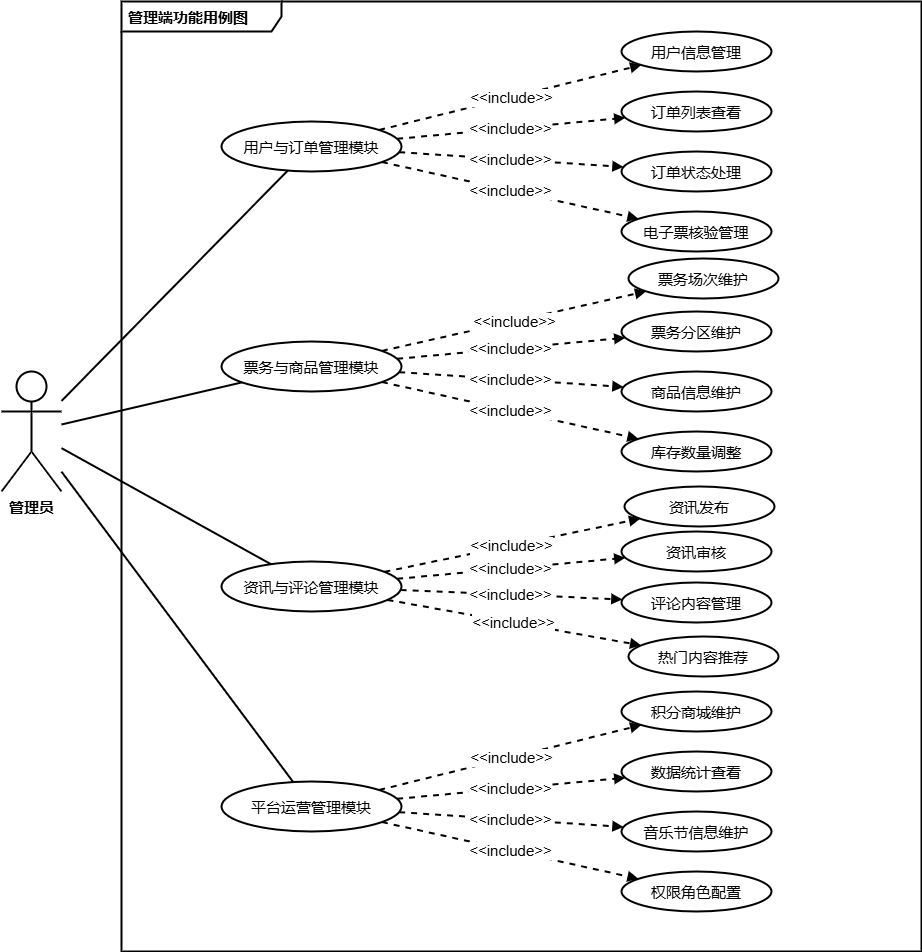

The diagram above was exported from draw.io. Its source (the exported page's mxGraphModel, read from the mxfile embedded in the PNG):
<mxGraphModel dx="2084" dy="426" grid="0" gridSize="10" guides="1" tooltips="1" connect="1" arrows="1" fold="1" page="1" pageScale="1" pageWidth="291" pageHeight="413" math="0" shadow="0">
  <root>
    <mxCell id="0" />
    <mxCell id="1" parent="0" />
    <mxCell id="a_frame" parent="1" style="shape=umlFrame;whiteSpace=wrap;html=1;width=160;height=30;boundedLbl=1;verticalAlign=middle;align=left;spacingLeft=5;strokeWidth=2;fontFamily=Microsoft YaHei;fontSize=15;fontStyle=1;fontColor=#000000;strokeColor=#000000;" value="管理端功能用例图" vertex="1">
      <mxGeometry height="950" width="800" x="211" y="993" as="geometry" />
    </mxCell>
    <mxCell id="a_actor" parent="1" style="shape=umlActor;verticalLabelPosition=bottom;verticalAlign=top;html=1;outlineConnect=0;strokeWidth=2;fontFamily=Microsoft YaHei;fontSize=15;fontStyle=1;fontColor=#000000;strokeColor=#000000;" value="管理员" vertex="1">
      <mxGeometry height="120" width="60" x="91" y="1363" as="geometry" />
    </mxCell>
    <mxCell id="a_m1" parent="1" style="ellipse;whiteSpace=wrap;html=1;strokeWidth=2;fontFamily=Microsoft YaHei;fontSize=15;fontColor=#000000;strokeColor=#000000;" value="用户与订单管理模块" vertex="1">
      <mxGeometry height="50" width="180" x="311" y="1113" as="geometry" />
    </mxCell>
    <mxCell id="a_m2" parent="1" style="ellipse;whiteSpace=wrap;html=1;strokeWidth=2;fontFamily=Microsoft YaHei;fontSize=15;fontColor=#000000;strokeColor=#000000;" value="票务与商品管理模块" vertex="1">
      <mxGeometry height="50" width="180" x="311" y="1333" as="geometry" />
    </mxCell>
    <mxCell id="a_m3" parent="1" style="ellipse;whiteSpace=wrap;html=1;strokeWidth=2;fontFamily=Microsoft YaHei;fontSize=15;fontColor=#000000;strokeColor=#000000;" value="资讯与评论管理模块" vertex="1">
      <mxGeometry height="50" width="180" x="311" y="1553" as="geometry" />
    </mxCell>
    <mxCell id="a_m4" parent="1" style="ellipse;whiteSpace=wrap;html=1;strokeWidth=2;fontFamily=Microsoft YaHei;fontSize=15;fontColor=#000000;strokeColor=#000000;" value="平台运营管理模块" vertex="1">
      <mxGeometry height="50" width="180" x="311" y="1773" as="geometry" />
    </mxCell>
    <mxCell id="e_a_a1" edge="1" parent="1" source="a_actor" style="endArrow=none;html=1;rounded=0;strokeWidth=2;fontSize=15;fontColor=#000000;strokeColor=#000000;" target="a_m1">
      <mxGeometry relative="1" as="geometry" />
    </mxCell>
    <mxCell id="e_a_a2" edge="1" parent="1" source="a_actor" style="endArrow=none;html=1;rounded=0;strokeWidth=2;fontSize=15;fontColor=#000000;strokeColor=#000000;" target="a_m2">
      <mxGeometry relative="1" as="geometry" />
    </mxCell>
    <mxCell id="e_a_a3" edge="1" parent="1" source="a_actor" style="endArrow=none;html=1;rounded=0;strokeWidth=2;fontSize=15;fontColor=#000000;strokeColor=#000000;" target="a_m3">
      <mxGeometry relative="1" as="geometry" />
    </mxCell>
    <mxCell id="e_a_a4" edge="1" parent="1" source="a_actor" style="endArrow=none;html=1;rounded=0;strokeWidth=2;fontSize=15;fontColor=#000000;strokeColor=#000000;" target="a_m4">
      <mxGeometry relative="1" as="geometry" />
    </mxCell>
    <mxCell id="a_m1_s1" parent="1" style="ellipse;whiteSpace=wrap;html=1;strokeWidth=2;fontFamily=Microsoft YaHei;fontSize=15;fontColor=#000000;strokeColor=#000000;" value="用户信息管理" vertex="1">
      <mxGeometry height="40" width="150" x="711" y="1023" as="geometry" />
    </mxCell>
    <mxCell id="a_m1_s2" parent="1" style="ellipse;whiteSpace=wrap;html=1;strokeWidth=2;fontFamily=Microsoft YaHei;fontSize=15;fontColor=#000000;strokeColor=#000000;" value="订单列表查看" vertex="1">
      <mxGeometry height="40" width="150" x="711" y="1083" as="geometry" />
    </mxCell>
    <mxCell id="a_m1_s3" parent="1" style="ellipse;whiteSpace=wrap;html=1;strokeWidth=2;fontFamily=Microsoft YaHei;fontSize=15;fontColor=#000000;strokeColor=#000000;" value="订单状态处理" vertex="1">
      <mxGeometry height="40" width="150" x="711" y="1143" as="geometry" />
    </mxCell>
    <mxCell id="a_m1_s4" parent="1" style="ellipse;whiteSpace=wrap;html=1;strokeWidth=2;fontFamily=Microsoft YaHei;fontSize=15;fontColor=#000000;strokeColor=#000000;" value="电子票核验管理" vertex="1">
      <mxGeometry height="40" width="150" x="711" y="1203" as="geometry" />
    </mxCell>
    <mxCell id="a_m2_s1" parent="1" style="ellipse;whiteSpace=wrap;html=1;strokeWidth=2;fontFamily=Microsoft YaHei;fontSize=15;fontColor=#000000;strokeColor=#000000;" value="票务场次维护" vertex="1">
      <mxGeometry height="40" width="150" x="718" y="1250" as="geometry" />
    </mxCell>
    <mxCell id="a_m2_s2" parent="1" style="ellipse;whiteSpace=wrap;html=1;strokeWidth=2;fontFamily=Microsoft YaHei;fontSize=15;fontColor=#000000;strokeColor=#000000;" value="票务分区维护" vertex="1">
      <mxGeometry height="40" width="150" x="711" y="1303" as="geometry" />
    </mxCell>
    <mxCell id="a_m2_s3" parent="1" style="ellipse;whiteSpace=wrap;html=1;strokeWidth=2;fontFamily=Microsoft YaHei;fontSize=15;fontColor=#000000;strokeColor=#000000;" value="商品信息维护" vertex="1">
      <mxGeometry height="40" width="150" x="711" y="1363" as="geometry" />
    </mxCell>
    <mxCell id="a_m2_s4" parent="1" style="ellipse;whiteSpace=wrap;html=1;strokeWidth=2;fontFamily=Microsoft YaHei;fontSize=15;fontColor=#000000;strokeColor=#000000;" value="库存数量调整" vertex="1">
      <mxGeometry height="40" width="150" x="711" y="1423" as="geometry" />
    </mxCell>
    <mxCell id="a_m3_s1" parent="1" style="ellipse;whiteSpace=wrap;html=1;strokeWidth=2;fontFamily=Microsoft YaHei;fontSize=15;fontColor=#000000;strokeColor=#000000;" value="资讯发布" vertex="1">
      <mxGeometry height="40" width="150" x="714" y="1478" as="geometry" />
    </mxCell>
    <mxCell id="a_m3_s2" parent="1" style="ellipse;whiteSpace=wrap;html=1;strokeWidth=2;fontFamily=Microsoft YaHei;fontSize=15;fontColor=#000000;strokeColor=#000000;" value="资讯审核" vertex="1">
      <mxGeometry height="40" width="150" x="711" y="1523" as="geometry" />
    </mxCell>
    <mxCell id="a_m3_s3" parent="1" style="ellipse;whiteSpace=wrap;html=1;strokeWidth=2;fontFamily=Microsoft YaHei;fontSize=15;fontColor=#000000;strokeColor=#000000;" value="评论内容管理" vertex="1">
      <mxGeometry height="40" width="150" x="711" y="1574" as="geometry" />
    </mxCell>
    <mxCell id="a_m3_s4" parent="1" style="ellipse;whiteSpace=wrap;html=1;strokeWidth=2;fontFamily=Microsoft YaHei;fontSize=15;fontColor=#000000;strokeColor=#000000;" value="热门内容推荐" vertex="1">
      <mxGeometry height="40" width="150" x="718" y="1628" as="geometry" />
    </mxCell>
    <mxCell id="a_m4_s1" parent="1" style="ellipse;whiteSpace=wrap;html=1;strokeWidth=2;fontFamily=Microsoft YaHei;fontSize=15;fontColor=#000000;strokeColor=#000000;" value="积分商城维护" vertex="1">
      <mxGeometry height="40" width="150" x="711" y="1683" as="geometry" />
    </mxCell>
    <mxCell id="a_m4_s2" parent="1" style="ellipse;whiteSpace=wrap;html=1;strokeWidth=2;fontFamily=Microsoft YaHei;fontSize=15;fontColor=#000000;strokeColor=#000000;" value="数据统计查看" vertex="1">
      <mxGeometry height="40" width="150" x="711" y="1743" as="geometry" />
    </mxCell>
    <mxCell id="a_m4_s3" parent="1" style="ellipse;whiteSpace=wrap;html=1;strokeWidth=2;fontFamily=Microsoft YaHei;fontSize=15;fontColor=#000000;strokeColor=#000000;" value="音乐节信息维护" vertex="1">
      <mxGeometry height="40" width="150" x="711" y="1803" as="geometry" />
    </mxCell>
    <mxCell id="a_m4_s4" parent="1" style="ellipse;whiteSpace=wrap;html=1;strokeWidth=2;fontFamily=Microsoft YaHei;fontSize=15;fontColor=#000000;strokeColor=#000000;" value="权限角色配置" vertex="1">
      <mxGeometry height="40" width="150" x="711" y="1863" as="geometry" />
    </mxCell>
    <mxCell id="i_a_m1_1" edge="1" parent="1" source="a_m1" style="endArrow=block;dashed=1;html=1;rounded=0;endFill=1;strokeWidth=2;fontSize=15;fontColor=#000000;strokeColor=#000000;" target="a_m1_s1" value="&amp;lt;&amp;lt;include&amp;gt;&amp;gt;">
      <mxGeometry relative="1" as="geometry" />
    </mxCell>
    <mxCell id="i_a_m1_2" edge="1" parent="1" source="a_m1" style="endArrow=block;dashed=1;html=1;rounded=0;endFill=1;strokeWidth=2;fontSize=15;fontColor=#000000;strokeColor=#000000;" target="a_m1_s2" value="&amp;lt;&amp;lt;include&amp;gt;&amp;gt;">
      <mxGeometry relative="1" as="geometry" />
    </mxCell>
    <mxCell id="i_a_m1_3" edge="1" parent="1" source="a_m1" style="endArrow=block;dashed=1;html=1;rounded=0;endFill=1;strokeWidth=2;fontSize=15;fontColor=#000000;strokeColor=#000000;" target="a_m1_s3" value="&amp;lt;&amp;lt;include&amp;gt;&amp;gt;">
      <mxGeometry relative="1" as="geometry" />
    </mxCell>
    <mxCell id="i_a_m1_4" edge="1" parent="1" source="a_m1" style="endArrow=block;dashed=1;html=1;rounded=0;endFill=1;strokeWidth=2;fontSize=15;fontColor=#000000;strokeColor=#000000;" target="a_m1_s4" value="&amp;lt;&amp;lt;include&amp;gt;&amp;gt;">
      <mxGeometry relative="1" as="geometry" />
    </mxCell>
    <mxCell id="i_a_m2_1" edge="1" parent="1" source="a_m2" style="endArrow=block;dashed=1;html=1;rounded=0;endFill=1;strokeWidth=2;fontSize=15;fontColor=#000000;strokeColor=#000000;" target="a_m2_s1" value="&amp;lt;&amp;lt;include&amp;gt;&amp;gt;">
      <mxGeometry relative="1" as="geometry" />
    </mxCell>
    <mxCell id="i_a_m2_2" edge="1" parent="1" source="a_m2" style="endArrow=block;dashed=1;html=1;rounded=0;endFill=1;strokeWidth=2;fontSize=15;fontColor=#000000;strokeColor=#000000;" target="a_m2_s2" value="&amp;lt;&amp;lt;include&amp;gt;&amp;gt;">
      <mxGeometry relative="1" as="geometry" />
    </mxCell>
    <mxCell id="i_a_m2_3" edge="1" parent="1" source="a_m2" style="endArrow=block;dashed=1;html=1;rounded=0;endFill=1;strokeWidth=2;fontSize=15;fontColor=#000000;strokeColor=#000000;" target="a_m2_s3" value="&amp;lt;&amp;lt;include&amp;gt;&amp;gt;">
      <mxGeometry relative="1" as="geometry" />
    </mxCell>
    <mxCell id="i_a_m2_4" edge="1" parent="1" source="a_m2" style="endArrow=block;dashed=1;html=1;rounded=0;endFill=1;strokeWidth=2;fontSize=15;fontColor=#000000;strokeColor=#000000;" target="a_m2_s4" value="&amp;lt;&amp;lt;include&amp;gt;&amp;gt;">
      <mxGeometry relative="1" as="geometry" />
    </mxCell>
    <mxCell id="i_a_m3_1" edge="1" parent="1" source="a_m3" style="endArrow=block;dashed=1;html=1;rounded=0;endFill=1;strokeWidth=2;fontSize=15;fontColor=#000000;strokeColor=#000000;" target="a_m3_s1" value="&amp;lt;&amp;lt;include&amp;gt;&amp;gt;">
      <mxGeometry relative="1" as="geometry" />
    </mxCell>
    <mxCell id="i_a_m3_2" edge="1" parent="1" source="a_m3" style="endArrow=block;dashed=1;html=1;rounded=0;endFill=1;strokeWidth=2;fontSize=15;fontColor=#000000;strokeColor=#000000;" target="a_m3_s2" value="&amp;lt;&amp;lt;include&amp;gt;&amp;gt;">
      <mxGeometry relative="1" as="geometry" />
    </mxCell>
    <mxCell id="i_a_m3_3" edge="1" parent="1" source="a_m3" style="endArrow=block;dashed=1;html=1;rounded=0;endFill=1;strokeWidth=2;fontSize=15;fontColor=#000000;strokeColor=#000000;" target="a_m3_s3" value="&amp;lt;&amp;lt;include&amp;gt;&amp;gt;">
      <mxGeometry relative="1" as="geometry" />
    </mxCell>
    <mxCell id="i_a_m3_4" edge="1" parent="1" source="a_m3" style="endArrow=block;dashed=1;html=1;rounded=0;endFill=1;strokeWidth=2;fontSize=15;fontColor=#000000;strokeColor=#000000;" target="a_m3_s4" value="&amp;lt;&amp;lt;include&amp;gt;&amp;gt;">
      <mxGeometry relative="1" as="geometry" />
    </mxCell>
    <mxCell id="i_a_m4_1" edge="1" parent="1" source="a_m4" style="endArrow=block;dashed=1;html=1;rounded=0;endFill=1;strokeWidth=2;fontSize=15;fontColor=#000000;strokeColor=#000000;" target="a_m4_s1" value="&amp;lt;&amp;lt;include&amp;gt;&amp;gt;">
      <mxGeometry relative="1" as="geometry" />
    </mxCell>
    <mxCell id="i_a_m4_2" edge="1" parent="1" source="a_m4" style="endArrow=block;dashed=1;html=1;rounded=0;endFill=1;strokeWidth=2;fontSize=15;fontColor=#000000;strokeColor=#000000;" target="a_m4_s2" value="&amp;lt;&amp;lt;include&amp;gt;&amp;gt;">
      <mxGeometry relative="1" as="geometry" />
    </mxCell>
    <mxCell id="i_a_m4_3" edge="1" parent="1" source="a_m4" style="endArrow=block;dashed=1;html=1;rounded=0;endFill=1;strokeWidth=2;fontSize=15;fontColor=#000000;strokeColor=#000000;" target="a_m4_s3" value="&amp;lt;&amp;lt;include&amp;gt;&amp;gt;">
      <mxGeometry relative="1" as="geometry" />
    </mxCell>
    <mxCell id="i_a_m4_4" edge="1" parent="1" source="a_m4" style="endArrow=block;dashed=1;html=1;rounded=0;endFill=1;strokeWidth=2;fontSize=15;fontColor=#000000;strokeColor=#000000;" target="a_m4_s4" value="&amp;lt;&amp;lt;include&amp;gt;&amp;gt;">
      <mxGeometry relative="1" as="geometry" />
    </mxCell>
  </root>
</mxGraphModel>